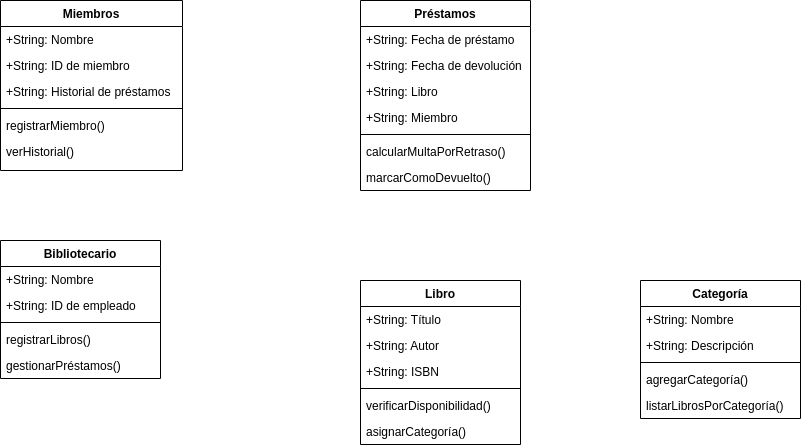

The diagram above was exported from draw.io. Its source (the exported page's mxGraphModel, read from the mxfile embedded in the PNG):
<mxGraphModel dx="659" dy="822" grid="1" gridSize="10" guides="1" tooltips="1" connect="1" arrows="1" fold="1" page="1" pageScale="1" pageWidth="827" pageHeight="1169" math="0" shadow="0">
  <root>
    <mxCell id="WIyWlLk6GJQsqaUBKTNV-0" />
    <mxCell id="WIyWlLk6GJQsqaUBKTNV-1" parent="WIyWlLk6GJQsqaUBKTNV-0" />
    <mxCell id="zkfFHV4jXpPFQw0GAbJ--0" value="Libro" style="swimlane;fontStyle=1;align=center;verticalAlign=top;childLayout=stackLayout;horizontal=1;startSize=26;horizontalStack=0;resizeParent=1;resizeLast=0;collapsible=1;marginBottom=0;rounded=0;shadow=0;strokeWidth=1;" parent="WIyWlLk6GJQsqaUBKTNV-1" vertex="1">
      <mxGeometry x="360" y="360" width="160" height="164" as="geometry">
        <mxRectangle x="230" y="140" width="160" height="26" as="alternateBounds" />
      </mxGeometry>
    </mxCell>
    <mxCell id="zkfFHV4jXpPFQw0GAbJ--1" value="+String: Título" style="text;align=left;verticalAlign=top;spacingLeft=4;spacingRight=4;overflow=hidden;rotatable=0;points=[[0,0.5],[1,0.5]];portConstraint=eastwest;" parent="zkfFHV4jXpPFQw0GAbJ--0" vertex="1">
      <mxGeometry y="26" width="160" height="26" as="geometry" />
    </mxCell>
    <mxCell id="NoQ2YBKqxO2nd_sUAaJF-0" value="+String: Autor" style="text;align=left;verticalAlign=top;spacingLeft=4;spacingRight=4;overflow=hidden;rotatable=0;points=[[0,0.5],[1,0.5]];portConstraint=eastwest;" vertex="1" parent="zkfFHV4jXpPFQw0GAbJ--0">
      <mxGeometry y="52" width="160" height="26" as="geometry" />
    </mxCell>
    <mxCell id="zkfFHV4jXpPFQw0GAbJ--2" value="+String: ISBN" style="text;align=left;verticalAlign=top;spacingLeft=4;spacingRight=4;overflow=hidden;rotatable=0;points=[[0,0.5],[1,0.5]];portConstraint=eastwest;rounded=0;shadow=0;html=0;" parent="zkfFHV4jXpPFQw0GAbJ--0" vertex="1">
      <mxGeometry y="78" width="160" height="26" as="geometry" />
    </mxCell>
    <mxCell id="zkfFHV4jXpPFQw0GAbJ--4" value="" style="line;html=1;strokeWidth=1;align=left;verticalAlign=middle;spacingTop=-1;spacingLeft=3;spacingRight=3;rotatable=0;labelPosition=right;points=[];portConstraint=eastwest;" parent="zkfFHV4jXpPFQw0GAbJ--0" vertex="1">
      <mxGeometry y="104" width="160" height="8" as="geometry" />
    </mxCell>
    <mxCell id="zkfFHV4jXpPFQw0GAbJ--5" value="verificarDisponibilidad()" style="text;align=left;verticalAlign=top;spacingLeft=4;spacingRight=4;overflow=hidden;rotatable=0;points=[[0,0.5],[1,0.5]];portConstraint=eastwest;" parent="zkfFHV4jXpPFQw0GAbJ--0" vertex="1">
      <mxGeometry y="112" width="160" height="26" as="geometry" />
    </mxCell>
    <mxCell id="NoQ2YBKqxO2nd_sUAaJF-1" value="asignarCategoría()" style="text;align=left;verticalAlign=top;spacingLeft=4;spacingRight=4;overflow=hidden;rotatable=0;points=[[0,0.5],[1,0.5]];portConstraint=eastwest;" vertex="1" parent="zkfFHV4jXpPFQw0GAbJ--0">
      <mxGeometry y="138" width="160" height="26" as="geometry" />
    </mxCell>
    <mxCell id="zkfFHV4jXpPFQw0GAbJ--6" value="Préstamos" style="swimlane;fontStyle=1;align=center;verticalAlign=top;childLayout=stackLayout;horizontal=1;startSize=26;horizontalStack=0;resizeParent=1;resizeLast=0;collapsible=1;marginBottom=0;rounded=0;shadow=0;strokeWidth=1;" parent="WIyWlLk6GJQsqaUBKTNV-1" vertex="1">
      <mxGeometry x="360" y="80" width="170" height="190" as="geometry">
        <mxRectangle x="130" y="380" width="160" height="26" as="alternateBounds" />
      </mxGeometry>
    </mxCell>
    <mxCell id="zkfFHV4jXpPFQw0GAbJ--7" value="+String: Fecha de préstamo" style="text;align=left;verticalAlign=top;spacingLeft=4;spacingRight=4;overflow=hidden;rotatable=0;points=[[0,0.5],[1,0.5]];portConstraint=eastwest;" parent="zkfFHV4jXpPFQw0GAbJ--6" vertex="1">
      <mxGeometry y="26" width="170" height="26" as="geometry" />
    </mxCell>
    <mxCell id="zkfFHV4jXpPFQw0GAbJ--8" value="+String: Fecha de devolución" style="text;align=left;verticalAlign=top;spacingLeft=4;spacingRight=4;overflow=hidden;rotatable=0;points=[[0,0.5],[1,0.5]];portConstraint=eastwest;rounded=0;shadow=0;html=0;" parent="zkfFHV4jXpPFQw0GAbJ--6" vertex="1">
      <mxGeometry y="52" width="170" height="26" as="geometry" />
    </mxCell>
    <mxCell id="NoQ2YBKqxO2nd_sUAaJF-4" value="+String: Libro" style="text;align=left;verticalAlign=top;spacingLeft=4;spacingRight=4;overflow=hidden;rotatable=0;points=[[0,0.5],[1,0.5]];portConstraint=eastwest;rounded=0;shadow=0;html=0;" vertex="1" parent="zkfFHV4jXpPFQw0GAbJ--6">
      <mxGeometry y="78" width="170" height="26" as="geometry" />
    </mxCell>
    <mxCell id="NoQ2YBKqxO2nd_sUAaJF-5" value="+String: Miembro" style="text;align=left;verticalAlign=top;spacingLeft=4;spacingRight=4;overflow=hidden;rotatable=0;points=[[0,0.5],[1,0.5]];portConstraint=eastwest;rounded=0;shadow=0;html=0;" vertex="1" parent="zkfFHV4jXpPFQw0GAbJ--6">
      <mxGeometry y="104" width="170" height="26" as="geometry" />
    </mxCell>
    <mxCell id="zkfFHV4jXpPFQw0GAbJ--9" value="" style="line;html=1;strokeWidth=1;align=left;verticalAlign=middle;spacingTop=-1;spacingLeft=3;spacingRight=3;rotatable=0;labelPosition=right;points=[];portConstraint=eastwest;" parent="zkfFHV4jXpPFQw0GAbJ--6" vertex="1">
      <mxGeometry y="130" width="170" height="8" as="geometry" />
    </mxCell>
    <mxCell id="zkfFHV4jXpPFQw0GAbJ--10" value="calcularMultaPorRetraso()" style="text;align=left;verticalAlign=top;spacingLeft=4;spacingRight=4;overflow=hidden;rotatable=0;points=[[0,0.5],[1,0.5]];portConstraint=eastwest;fontStyle=0" parent="zkfFHV4jXpPFQw0GAbJ--6" vertex="1">
      <mxGeometry y="138" width="170" height="26" as="geometry" />
    </mxCell>
    <mxCell id="zkfFHV4jXpPFQw0GAbJ--11" value="marcarComoDevuelto()" style="text;align=left;verticalAlign=top;spacingLeft=4;spacingRight=4;overflow=hidden;rotatable=0;points=[[0,0.5],[1,0.5]];portConstraint=eastwest;" parent="zkfFHV4jXpPFQw0GAbJ--6" vertex="1">
      <mxGeometry y="164" width="170" height="26" as="geometry" />
    </mxCell>
    <mxCell id="zkfFHV4jXpPFQw0GAbJ--17" value="Miembros" style="swimlane;fontStyle=1;align=center;verticalAlign=top;childLayout=stackLayout;horizontal=1;startSize=26;horizontalStack=0;resizeParent=1;resizeLast=0;collapsible=1;marginBottom=0;rounded=0;shadow=0;strokeWidth=1;" parent="WIyWlLk6GJQsqaUBKTNV-1" vertex="1">
      <mxGeometry y="80" width="182" height="170" as="geometry">
        <mxRectangle x="550" y="140" width="160" height="26" as="alternateBounds" />
      </mxGeometry>
    </mxCell>
    <mxCell id="zkfFHV4jXpPFQw0GAbJ--18" value="+String: Nombre" style="text;align=left;verticalAlign=top;spacingLeft=4;spacingRight=4;overflow=hidden;rotatable=0;points=[[0,0.5],[1,0.5]];portConstraint=eastwest;" parent="zkfFHV4jXpPFQw0GAbJ--17" vertex="1">
      <mxGeometry y="26" width="182" height="26" as="geometry" />
    </mxCell>
    <mxCell id="zkfFHV4jXpPFQw0GAbJ--21" value="+String: ID de miembro" style="text;align=left;verticalAlign=top;spacingLeft=4;spacingRight=4;overflow=hidden;rotatable=0;points=[[0,0.5],[1,0.5]];portConstraint=eastwest;rounded=0;shadow=0;html=0;" parent="zkfFHV4jXpPFQw0GAbJ--17" vertex="1">
      <mxGeometry y="52" width="182" height="26" as="geometry" />
    </mxCell>
    <mxCell id="zkfFHV4jXpPFQw0GAbJ--22" value="+String: Historial de préstamos" style="text;align=left;verticalAlign=top;spacingLeft=4;spacingRight=4;overflow=hidden;rotatable=0;points=[[0,0.5],[1,0.5]];portConstraint=eastwest;rounded=0;shadow=0;html=0;" parent="zkfFHV4jXpPFQw0GAbJ--17" vertex="1">
      <mxGeometry y="78" width="182" height="26" as="geometry" />
    </mxCell>
    <mxCell id="zkfFHV4jXpPFQw0GAbJ--23" value="" style="line;html=1;strokeWidth=1;align=left;verticalAlign=middle;spacingTop=-1;spacingLeft=3;spacingRight=3;rotatable=0;labelPosition=right;points=[];portConstraint=eastwest;" parent="zkfFHV4jXpPFQw0GAbJ--17" vertex="1">
      <mxGeometry y="104" width="182" height="8" as="geometry" />
    </mxCell>
    <mxCell id="zkfFHV4jXpPFQw0GAbJ--24" value="registrarMiembro()" style="text;align=left;verticalAlign=top;spacingLeft=4;spacingRight=4;overflow=hidden;rotatable=0;points=[[0,0.5],[1,0.5]];portConstraint=eastwest;" parent="zkfFHV4jXpPFQw0GAbJ--17" vertex="1">
      <mxGeometry y="112" width="182" height="26" as="geometry" />
    </mxCell>
    <mxCell id="zkfFHV4jXpPFQw0GAbJ--25" value="verHistorial()" style="text;align=left;verticalAlign=top;spacingLeft=4;spacingRight=4;overflow=hidden;rotatable=0;points=[[0,0.5],[1,0.5]];portConstraint=eastwest;" parent="zkfFHV4jXpPFQw0GAbJ--17" vertex="1">
      <mxGeometry y="138" width="182" height="26" as="geometry" />
    </mxCell>
    <mxCell id="NoQ2YBKqxO2nd_sUAaJF-6" value="Bibliotecario" style="swimlane;fontStyle=1;align=center;verticalAlign=top;childLayout=stackLayout;horizontal=1;startSize=26;horizontalStack=0;resizeParent=1;resizeParentMax=0;resizeLast=0;collapsible=1;marginBottom=0;whiteSpace=wrap;html=1;" vertex="1" parent="WIyWlLk6GJQsqaUBKTNV-1">
      <mxGeometry y="320" width="160" height="138" as="geometry" />
    </mxCell>
    <mxCell id="NoQ2YBKqxO2nd_sUAaJF-7" value="+String: Nombre" style="text;strokeColor=none;fillColor=none;align=left;verticalAlign=top;spacingLeft=4;spacingRight=4;overflow=hidden;rotatable=0;points=[[0,0.5],[1,0.5]];portConstraint=eastwest;whiteSpace=wrap;html=1;" vertex="1" parent="NoQ2YBKqxO2nd_sUAaJF-6">
      <mxGeometry y="26" width="160" height="26" as="geometry" />
    </mxCell>
    <mxCell id="NoQ2YBKqxO2nd_sUAaJF-10" value="+String: ID de empleado" style="text;strokeColor=none;fillColor=none;align=left;verticalAlign=top;spacingLeft=4;spacingRight=4;overflow=hidden;rotatable=0;points=[[0,0.5],[1,0.5]];portConstraint=eastwest;whiteSpace=wrap;html=1;" vertex="1" parent="NoQ2YBKqxO2nd_sUAaJF-6">
      <mxGeometry y="52" width="160" height="26" as="geometry" />
    </mxCell>
    <mxCell id="NoQ2YBKqxO2nd_sUAaJF-8" value="" style="line;strokeWidth=1;fillColor=none;align=left;verticalAlign=middle;spacingTop=-1;spacingLeft=3;spacingRight=3;rotatable=0;labelPosition=right;points=[];portConstraint=eastwest;strokeColor=inherit;" vertex="1" parent="NoQ2YBKqxO2nd_sUAaJF-6">
      <mxGeometry y="78" width="160" height="8" as="geometry" />
    </mxCell>
    <mxCell id="NoQ2YBKqxO2nd_sUAaJF-9" value="registrarLibros()" style="text;strokeColor=none;fillColor=none;align=left;verticalAlign=top;spacingLeft=4;spacingRight=4;overflow=hidden;rotatable=0;points=[[0,0.5],[1,0.5]];portConstraint=eastwest;whiteSpace=wrap;html=1;" vertex="1" parent="NoQ2YBKqxO2nd_sUAaJF-6">
      <mxGeometry y="86" width="160" height="26" as="geometry" />
    </mxCell>
    <mxCell id="NoQ2YBKqxO2nd_sUAaJF-11" value="gestionarPréstamos()" style="text;strokeColor=none;fillColor=none;align=left;verticalAlign=top;spacingLeft=4;spacingRight=4;overflow=hidden;rotatable=0;points=[[0,0.5],[1,0.5]];portConstraint=eastwest;whiteSpace=wrap;html=1;" vertex="1" parent="NoQ2YBKqxO2nd_sUAaJF-6">
      <mxGeometry y="112" width="160" height="26" as="geometry" />
    </mxCell>
    <mxCell id="NoQ2YBKqxO2nd_sUAaJF-14" value="Categoría" style="swimlane;fontStyle=1;align=center;verticalAlign=top;childLayout=stackLayout;horizontal=1;startSize=26;horizontalStack=0;resizeParent=1;resizeParentMax=0;resizeLast=0;collapsible=1;marginBottom=0;whiteSpace=wrap;html=1;" vertex="1" parent="WIyWlLk6GJQsqaUBKTNV-1">
      <mxGeometry x="640" y="360" width="160" height="138" as="geometry" />
    </mxCell>
    <mxCell id="NoQ2YBKqxO2nd_sUAaJF-15" value="+String: Nombre" style="text;strokeColor=none;fillColor=none;align=left;verticalAlign=top;spacingLeft=4;spacingRight=4;overflow=hidden;rotatable=0;points=[[0,0.5],[1,0.5]];portConstraint=eastwest;whiteSpace=wrap;html=1;" vertex="1" parent="NoQ2YBKqxO2nd_sUAaJF-14">
      <mxGeometry y="26" width="160" height="26" as="geometry" />
    </mxCell>
    <mxCell id="NoQ2YBKqxO2nd_sUAaJF-18" value="+String: Descripción" style="text;strokeColor=none;fillColor=none;align=left;verticalAlign=top;spacingLeft=4;spacingRight=4;overflow=hidden;rotatable=0;points=[[0,0.5],[1,0.5]];portConstraint=eastwest;whiteSpace=wrap;html=1;" vertex="1" parent="NoQ2YBKqxO2nd_sUAaJF-14">
      <mxGeometry y="52" width="160" height="26" as="geometry" />
    </mxCell>
    <mxCell id="NoQ2YBKqxO2nd_sUAaJF-16" value="" style="line;strokeWidth=1;fillColor=none;align=left;verticalAlign=middle;spacingTop=-1;spacingLeft=3;spacingRight=3;rotatable=0;labelPosition=right;points=[];portConstraint=eastwest;strokeColor=inherit;" vertex="1" parent="NoQ2YBKqxO2nd_sUAaJF-14">
      <mxGeometry y="78" width="160" height="8" as="geometry" />
    </mxCell>
    <mxCell id="NoQ2YBKqxO2nd_sUAaJF-17" value="agregarCategoría()" style="text;strokeColor=none;fillColor=none;align=left;verticalAlign=top;spacingLeft=4;spacingRight=4;overflow=hidden;rotatable=0;points=[[0,0.5],[1,0.5]];portConstraint=eastwest;whiteSpace=wrap;html=1;" vertex="1" parent="NoQ2YBKqxO2nd_sUAaJF-14">
      <mxGeometry y="86" width="160" height="26" as="geometry" />
    </mxCell>
    <mxCell id="NoQ2YBKqxO2nd_sUAaJF-19" value="listarLibrosPorCategoría()" style="text;strokeColor=none;fillColor=none;align=left;verticalAlign=top;spacingLeft=4;spacingRight=4;overflow=hidden;rotatable=0;points=[[0,0.5],[1,0.5]];portConstraint=eastwest;whiteSpace=wrap;html=1;" vertex="1" parent="NoQ2YBKqxO2nd_sUAaJF-14">
      <mxGeometry y="112" width="160" height="26" as="geometry" />
    </mxCell>
  </root>
</mxGraphModel>